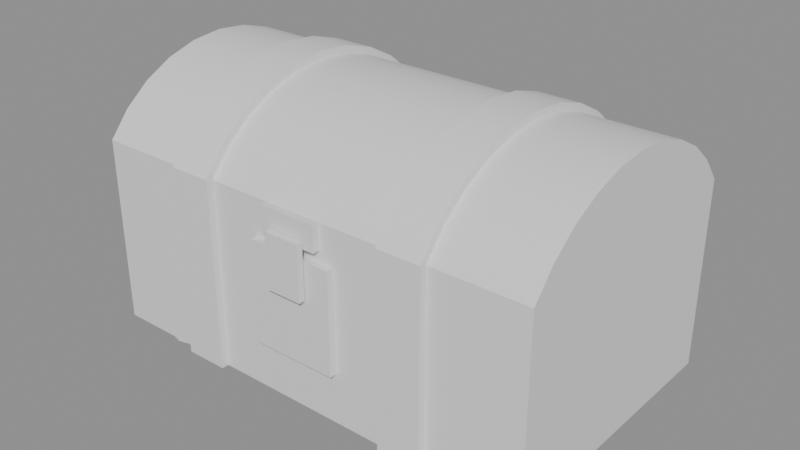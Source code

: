 # Source: Dice_box.blend  (saved by Blender 5.2.44; exported with 4.5.12 LTS)
import bpy
from mathutils import Matrix  # noqa: F401  (used for matrix-valued properties, if any)

bpy.ops.wm.read_factory_settings(use_empty=True)
scene = bpy.context.scene
scene.name = 'Scene'

# ---- materials (node trees are filled in below, after node groups)
mat_dice_box = bpy.data.materials.new('Dice box')

# ---- material node trees
mat_dice_box.use_nodes = True; mat_dice_box.node_tree.nodes.clear()
_N = mat_dice_box.node_tree.nodes; _L = mat_dice_box.node_tree.links
n0 = _N.new('ShaderNodeBsdfPrincipled'); n0.name = 'Principled BSDF'; n0.location = (-200, 100)
n0.inputs[10].default_value = 0.005
n1 = _N.new('ShaderNodeOutputMaterial'); n1.name = 'Material Output'; n1.location = (200, 100)
_L.new(n0.outputs[0], n1.inputs[0])
n1.is_active_output = True

# ---- meshes
me_body = bpy.data.meshes.new('Body')
me_body.from_pydata([(-5.0, -2.969, 0.4688), (5.0, -2.969, 0.4688), (5.0, -2.969, 3.906), (-5.0, -2.969, 3.906), (5.0, 2.969, 0.4688), (-5.0, 2.969, 0.4688), (-5.0, 2.969, 3.906), (5.0, 2.969, 3.906), (-5.0, 2.969, 0.4688), (-5.0, -2.969, 0.4688), (-5.0, -2.969, 3.906), (-5.0, 2.969, 3.906), (5.0, -2.969, 0.4688), (5.0, 2.969, 0.4688), (5.0, 2.969, 3.906), (5.0, -2.969, 3.906), (5.0, -2.969, 0.4688), (-5.0, -2.969, 0.4688), (-5.0, 2.969, 0.4688), (5.0, 2.969, 0.4688), (5.0, -2.656, 3.906), (-5.0, -2.656, 3.906), (-5.0, -2.969, 3.906), (5.0, -2.969, 3.906), (5.0, 2.969, 3.906), (-5.0, 2.969, 3.906), (-5.0, 2.656, 3.906), (5.0, 2.656, 3.906), (5.0, 2.656, 3.906), (4.688, 2.656, 3.906), (4.688, -2.656, 3.906), (5.0, -2.656, 3.906), (-4.688, 2.656, 3.906), (-5.0, 2.656, 3.906), (-5.0, -2.656, 3.906), (-4.688, -2.656, 3.906), (4.688, -2.656, 0.7812), (-4.688, -2.656, 0.7812), (-4.688, -2.656, 3.906), (4.688, -2.656, 3.906), (-4.688, 2.656, 0.7812), (4.688, 2.656, 0.7812), (4.688, 2.656, 3.906), (-4.688, 2.656, 3.906), (-4.688, -2.656, 0.7812), (-4.688, 2.656, 0.7812), (-4.688, 2.656, 3.906), (-4.688, -2.656, 3.906), (4.688, 2.656, 0.7812), (4.688, -2.656, 0.7812), (4.688, -2.656, 3.906), (4.688, 2.656, 3.906), (4.688, 2.656, 0.7812), (-4.688, 2.656, 0.7812), (-4.688, -2.656, 0.7812), (4.688, -2.656, 0.7812), (2.969, 3.125, 0.4688), (2.031, 3.125, 0.4688), (2.031, 3.125, 3.906), (2.969, 3.125, 3.906), (2.031, -3.125, 0.4688), (2.969, -3.125, 0.4688), (2.969, -3.125, 3.906), (2.031, -3.125, 3.906), (2.969, -2.922, 3.906), (2.969, -3.125, 3.906), (2.969, -3.125, 0.4688), (2.969, -2.922, 0.4688), (2.031, -2.922, 0.4688), (2.031, -3.125, 0.4688), (2.031, -3.125, 3.906), (2.031, -2.922, 3.906), (2.969, -2.922, 3.906), (2.031, -2.922, 3.906), (2.031, -3.125, 3.906), (2.969, -3.125, 3.906), (2.969, -3.125, 0.4688), (2.031, -3.125, 0.4688), (2.031, -2.922, 0.4688), (2.969, -2.922, 0.4688), (2.969, 3.125, 3.906), (2.969, 2.922, 3.906), (2.969, 2.922, 0.4688), (2.969, 3.125, 0.4688), (2.031, 3.125, 0.4688), (2.031, 2.922, 0.4688), (2.031, 2.922, 3.906), (2.031, 3.125, 3.906), (2.969, 3.125, 3.906), (2.031, 3.125, 3.906), (2.031, 2.922, 3.906), (2.969, 2.922, 3.906), (2.969, 2.922, 0.4688), (2.031, 2.922, 0.4688), (2.031, 3.125, 0.4688), (2.969, 3.125, 0.4688), (-2.031, 3.125, 0.4688), (-2.969, 3.125, 0.4688), (-2.969, 3.125, 3.906), (-2.031, 3.125, 3.906), (-2.969, -3.125, 0.4688), (-2.031, -3.125, 0.4688), (-2.031, -3.125, 3.906), (-2.969, -3.125, 3.906), (-2.031, -2.922, 3.906), (-2.031, -3.125, 3.906), (-2.031, -3.125, 0.4688), (-2.031, -2.922, 0.4688), (-2.969, -2.922, 0.4688), (-2.969, -3.125, 0.4688), (-2.969, -3.125, 3.906), (-2.969, -2.922, 3.906), (-2.031, -2.922, 3.906), (-2.969, -2.922, 3.906), (-2.969, -3.125, 3.906), (-2.031, -3.125, 3.906), (-2.031, -3.125, 0.4688), (-2.969, -3.125, 0.4688), (-2.969, -2.922, 0.4688), (-2.031, -2.922, 0.4688), (-2.031, 3.125, 3.906), (-2.031, 2.922, 3.906), (-2.031, 2.922, 0.4688), (-2.031, 3.125, 0.4688), (-2.969, 3.125, 0.4688), (-2.969, 2.922, 0.4688), (-2.969, 2.922, 3.906), (-2.969, 3.125, 3.906), (-2.031, 3.125, 3.906), (-2.969, 3.125, 3.906), (-2.969, 2.922, 3.906), (-2.031, 2.922, 3.906), (-2.031, 2.922, 0.4688), (-2.969, 2.922, 0.4688), (-2.969, 3.125, 0.4688), (-2.031, 3.125, 0.4688), (-0.9375, -3.125, 1.562), (0.9375, -3.125, 1.562), (0.9375, -3.125, 3.75), (-0.9375, -3.125, 3.75), (0.9375, -2.922, 3.75), (-0.9375, -2.922, 3.75), (-0.9375, -3.125, 3.75), (0.9375, -3.125, 3.75), (0.9375, -3.125, 1.562), (-0.9375, -3.125, 1.562), (-0.9375, -2.922, 1.562), (0.9375, -2.922, 1.562), (-0.9375, -2.922, 1.562), (-0.9375, -3.125, 1.562), (-0.9375, -3.125, 3.75), (-0.9375, -2.922, 3.75), (0.9375, -2.922, 3.75), (0.9375, -3.125, 3.75), (0.9375, -3.125, 1.562), (0.9375, -2.922, 1.562), (1.953, 2.82, 4.055), (1.953, 2.76, 3.939), (3.047, 2.76, 3.939), (3.047, 2.82, 4.055), (1.953, 2.781, 3.81), (3.047, 2.781, 3.81), (1.953, 2.873, 3.718), (3.047, 2.873, 3.718), (1.953, 3.002, 3.698), (3.047, 3.002, 3.698), (1.953, 3.118, 3.757), (3.047, 3.118, 3.757), (1.953, 3.177, 3.873), (3.047, 3.177, 3.873), (1.953, 3.157, 4.002), (3.047, 3.157, 4.002), (1.953, 3.065, 4.094), (3.047, 3.065, 4.094), (1.953, 2.936, 4.115), (3.047, 2.936, 4.115), (3.047, 2.82, 4.055), (3.047, 2.76, 3.939), (3.047, 2.781, 3.81), (3.047, 2.873, 3.718), (3.047, 3.002, 3.698), (3.047, 3.118, 3.757), (3.047, 3.177, 3.873), (3.047, 3.157, 4.002), (3.047, 3.065, 4.094), (3.047, 2.936, 4.115), (1.953, 2.936, 4.115), (1.953, 3.065, 4.094), (1.953, 3.157, 4.002), (1.953, 3.177, 3.873), (1.953, 3.118, 3.757), (1.953, 3.002, 3.698), (1.953, 2.873, 3.718), (1.953, 2.781, 3.81), (1.953, 2.76, 3.939), (1.953, 2.82, 4.055), (-3.047, 2.82, 4.055), (-3.047, 2.76, 3.939), (-1.953, 2.76, 3.939), (-1.953, 2.82, 4.055), (-3.047, 2.781, 3.81), (-1.953, 2.781, 3.81), (-3.047, 2.873, 3.718), (-1.953, 2.873, 3.718), (-3.047, 3.002, 3.698), (-1.953, 3.002, 3.698), (-3.047, 3.118, 3.757), (-1.953, 3.118, 3.757), (-3.047, 3.177, 3.873), (-1.953, 3.177, 3.873), (-3.047, 3.157, 4.002), (-1.953, 3.157, 4.002), (-3.047, 3.065, 4.094), (-1.953, 3.065, 4.094), (-3.047, 2.936, 4.115), (-1.953, 2.936, 4.115), (-1.953, 2.82, 4.055), (-1.953, 2.76, 3.939), (-1.953, 2.781, 3.81), (-1.953, 2.873, 3.718), (-1.953, 3.002, 3.698), (-1.953, 3.118, 3.757), (-1.953, 3.177, 3.873), (-1.953, 3.157, 4.002), (-1.953, 3.065, 4.094), (-1.953, 2.936, 4.115), (-3.047, 2.936, 4.115), (-3.047, 3.065, 4.094), (-3.047, 3.157, 4.002), (-3.047, 3.177, 3.873), (-3.047, 3.118, 3.757), (-3.047, 3.002, 3.698), (-3.047, 2.873, 3.718), (-3.047, 2.781, 3.81), (-3.047, 2.76, 3.939), (-3.047, 2.82, 4.055), (3.676, 1.645, 0.4688), (3.534, 1.89, 0.4688), (3.534, 1.89, 0.0), (3.676, 1.645, 0.0), (3.534, 2.173, 0.4688), (3.534, 2.173, 0.0), (3.676, 2.418, 0.4688), (3.676, 2.418, 0.0), (3.921, 2.559, 0.4688), (3.921, 2.559, 0.0), (4.204, 2.559, 0.4688), (4.204, 2.559, 0.0), (4.449, 2.418, 0.4688), (4.449, 2.418, 0.0), (4.591, 2.173, 0.4688), (4.591, 2.173, 0.0), (4.591, 1.89, 0.4688), (4.591, 1.89, 0.0), (4.449, 1.645, 0.4688), (4.449, 1.645, 0.0), (4.204, 1.503, 0.4688), (4.204, 1.503, 0.0), (3.921, 1.503, 0.4688), (3.921, 1.503, 0.0), (3.589, 2.305, 0.0), (3.789, 2.505, 0.0), (4.062, 2.578, 0.0), (4.336, 2.505, 0.0), (4.536, 2.305, 0.0), (4.609, 2.031, 0.0), (4.536, 1.758, 0.0), (4.336, 1.558, 0.0), (4.062, 1.484, 0.0), (3.789, 1.558, 0.0), (3.589, 1.758, 0.0), (3.516, 2.031, 0.0), (-4.449, 1.645, 0.4688), (-4.591, 1.89, 0.4688), (-4.591, 1.89, 0.0), (-4.449, 1.645, 0.0), (-4.591, 2.173, 0.4688), (-4.591, 2.173, 0.0), (-4.449, 2.418, 0.4688), (-4.449, 2.418, 0.0), (-4.204, 2.559, 0.4688), (-4.204, 2.559, 0.0), (-3.921, 2.559, 0.4688), (-3.921, 2.559, 0.0), (-3.676, 2.418, 0.4688), (-3.676, 2.418, 0.0), (-3.534, 2.173, 0.4688), (-3.534, 2.173, 0.0), (-3.534, 1.89, 0.4688), (-3.534, 1.89, 0.0), (-3.676, 1.645, 0.4688), (-3.676, 1.645, 0.0), (-3.921, 1.503, 0.4688), (-3.921, 1.503, 0.0), (-4.204, 1.503, 0.4688), (-4.204, 1.503, 0.0), (-4.536, 2.305, 0.0), (-4.336, 2.505, 0.0), (-4.062, 2.578, 0.0), (-3.789, 2.505, 0.0), (-3.589, 2.305, 0.0), (-3.516, 2.031, 0.0), (-3.589, 1.758, 0.0), (-3.789, 1.558, 0.0), (-4.062, 1.484, 0.0), (-4.336, 1.558, 0.0), (-4.536, 1.758, 0.0), (-4.609, 2.031, 0.0), (3.676, -2.418, 0.4688), (3.534, -2.173, 0.4688), (3.534, -2.173, 0.0), (3.676, -2.418, 0.0), (3.534, -1.89, 0.4688), (3.534, -1.89, 0.0), (3.676, -1.645, 0.4688), (3.676, -1.645, 0.0), (3.921, -1.503, 0.4688), (3.921, -1.503, 0.0), (4.204, -1.503, 0.4688), (4.204, -1.503, 0.0), (4.449, -1.645, 0.4688), (4.449, -1.645, 0.0), (4.591, -1.89, 0.4688), (4.591, -1.89, 0.0), (4.591, -2.173, 0.4688), (4.591, -2.173, 0.0), (4.449, -2.418, 0.4688), (4.449, -2.418, 0.0), (4.204, -2.559, 0.4688), (4.204, -2.559, 0.0), (3.921, -2.559, 0.4688), (3.921, -2.559, 0.0), (3.589, -1.758, 0.0), (3.789, -1.558, 0.0), (4.062, -1.484, 0.0), (4.336, -1.558, 0.0), (4.536, -1.758, 0.0), (4.609, -2.031, 0.0), (4.536, -2.305, 0.0), (4.336, -2.505, 0.0), (4.062, -2.578, 0.0), (3.789, -2.505, 0.0), (3.589, -2.305, 0.0), (3.516, -2.031, 0.0), (-4.449, -2.418, 0.4688), (-4.591, -2.173, 0.4688), (-4.591, -2.173, 0.0), (-4.449, -2.418, 0.0), (-4.591, -1.89, 0.4688), (-4.591, -1.89, 0.0), (-4.449, -1.645, 0.4688), (-4.449, -1.645, 0.0), (-4.204, -1.503, 0.4688), (-4.204, -1.503, 0.0), (-3.921, -1.503, 0.4688), (-3.921, -1.503, 0.0), (-3.676, -1.645, 0.4688), (-3.676, -1.645, 0.0), (-3.534, -1.89, 0.4688), (-3.534, -1.89, 0.0), (-3.534, -2.173, 0.4688), (-3.534, -2.173, 0.0), (-3.676, -2.418, 0.4688), (-3.676, -2.418, 0.0), (-3.921, -2.559, 0.4688), (-3.921, -2.559, 0.0), (-4.204, -2.559, 0.4688), (-4.204, -2.559, 0.0), (-4.536, -1.758, 0.0), (-4.336, -1.558, 0.0), (-4.062, -1.484, 0.0), (-3.789, -1.558, 0.0), (-3.589, -1.758, 0.0), (-3.516, -2.031, 0.0), (-3.589, -2.305, 0.0), (-3.789, -2.505, 0.0), (-4.062, -2.578, 0.0), (-4.336, -2.505, 0.0), (-4.536, -2.305, 0.0), (-4.609, -2.031, 0.0)], [], [(0, 1, 2, 3), (4, 5, 6, 7), (8, 9, 10, 11), (12, 13, 14, 15), (16, 17, 18, 19), (20, 21, 22, 23), (24, 25, 26, 27), (28, 29, 30, 31), (32, 33, 34, 35), (36, 37, 38, 39), (40, 41, 42, 43), (44, 45, 46, 47), (48, 49, 50, 51), (52, 53, 54, 55), (56, 57, 58, 59), (60, 61, 62, 63), (64, 65, 66, 67), (68, 69, 70, 71), (72, 73, 74, 75), (76, 77, 78, 79), (80, 81, 82, 83), (84, 85, 86, 87), (88, 89, 90, 91), (92, 93, 94, 95), (96, 97, 98, 99), (100, 101, 102, 103), (104, 105, 106, 107), (108, 109, 110, 111), (112, 113, 114, 115), (116, 117, 118, 119), (120, 121, 122, 123), (124, 125, 126, 127), (128, 129, 130, 131), (132, 133, 134, 135), (136, 137, 138, 139), (140, 141, 142, 143), (144, 145, 146, 147), (148, 149, 150, 151), (152, 153, 154, 155), (156, 157, 158, 159), (157, 160, 161, 158), (160, 162, 163, 161), (162, 164, 165, 163), (164, 166, 167, 165), (166, 168, 169, 167), (168, 170, 171, 169), (170, 172, 173, 171), (172, 174, 175, 173), (174, 156, 159, 175), (176, 177, 178, 179, 180, 181, 182, 183, 184, 185), (186, 187, 188, 189, 190, 191, 192, 193, 194, 195), (196, 197, 198, 199), (197, 200, 201, 198), (200, 202, 203, 201), (202, 204, 205, 203), (204, 206, 207, 205), (206, 208, 209, 207), (208, 210, 211, 209), (210, 212, 213, 211), (212, 214, 215, 213), (214, 196, 199, 215), (216, 217, 218, 219, 220, 221, 222, 223, 224, 225), (226, 227, 228, 229, 230, 231, 232, 233, 234, 235), (236, 237, 238, 239), (237, 240, 241, 238), (240, 242, 243, 241), (242, 244, 245, 243), (244, 246, 247, 245), (246, 248, 249, 247), (248, 250, 251, 249), (250, 252, 253, 251), (252, 254, 255, 253), (254, 256, 257, 255), (256, 258, 259, 257), (258, 236, 239, 259), (260, 261, 262, 263, 264, 265, 266, 267, 268, 269, 270, 271), (272, 273, 274, 275), (273, 276, 277, 274), (276, 278, 279, 277), (278, 280, 281, 279), (280, 282, 283, 281), (282, 284, 285, 283), (284, 286, 287, 285), (286, 288, 289, 287), (288, 290, 291, 289), (290, 292, 293, 291), (292, 294, 295, 293), (294, 272, 275, 295), (296, 297, 298, 299, 300, 301, 302, 303, 304, 305, 306, 307), (308, 309, 310, 311), (309, 312, 313, 310), (312, 314, 315, 313), (314, 316, 317, 315), (316, 318, 319, 317), (318, 320, 321, 319), (320, 322, 323, 321), (322, 324, 325, 323), (324, 326, 327, 325), (326, 328, 329, 327), (328, 330, 331, 329), (330, 308, 311, 331), (332, 333, 334, 335, 336, 337, 338, 339, 340, 341, 342, 343), (344, 345, 346, 347), (345, 348, 349, 346), (348, 350, 351, 349), (350, 352, 353, 351), (352, 354, 355, 353), (354, 356, 357, 355), (356, 358, 359, 357), (358, 360, 361, 359), (360, 362, 363, 361), (362, 364, 365, 363), (364, 366, 367, 365), (366, 344, 347, 367), (368, 369, 370, 371, 372, 373, 374, 375, 376, 377, 378, 379)])
me_body.polygons.foreach_set('use_smooth', [0, 0, 0, 0, 0, 0, 0, 0, 0, 0, 0, 0, 0, 0, 0, 0, 0, 0, 0, 0, 0, 0, 0, 0, 0, 0, 0, 0, 0, 0, 0, 0, 0, 0, 0, 0, 0, 0, 0, 1, 1, 1, 1, 1, 1, 1, 1, 1, 1, 0, 0, 1, 1, 1, 1, 1, 1, 1, 1, 1, 1, 0, 0, 1, 1, 1, 1, 1, 1, 1, 1, 1, 1, 1, 1, 0, 1, 1, 1, 1, 1, 1, 1, 1, 1, 1, 1, 1, 0, 1, 1, 1, 1, 1, 1, 1, 1, 1, 1, 1, 1, 0, 1, 1, 1, 1, 1, 1, 1, 1, 1, 1, 1, 1, 0])
_uv = me_body.uv_layers.new(name='UVMap')
_uv.uv.foreach_set('vector', [0.009091, 0.2133, 0.3, 0.2133, 0.3, 0.3175, 0.009091, 0.3175, 0.3091, 0.2133, 0.6, 0.2133, 0.6, 0.3175, 0.3091, 0.3175, 0.6091, 0.2133, 0.7818, 0.2133, 0.7818, 0.3175, 0.6091, 0.3175, 0.7909, 0.2133, 0.9636, 0.2133, 0.9636, 0.3175, 0.7909, 0.3175, 0.7, 0.9905, 0.9909, 0.9905, 0.9909, 0.8104, 0.7, 0.8104, 0.009091, 0.4976, 0.3, 0.4976, 0.3, 0.5071, 0.009091, 0.5071, 0.009091, 0.327, 0.3, 0.327, 0.3, 0.3365, 0.009091, 0.3365, 0.009091, 0.3365, 0.01818, 0.3365, 0.01818, 0.4976, 0.009091, 0.4976, 0.2909, 0.3365, 0.3, 0.3365, 0.3, 0.4976, 0.2909, 0.4976, 0.009091, 0.109, 0.2818, 0.109, 0.2818, 0.2038, 0.009091, 0.2038, 0.2909, 0.109, 0.5636, 0.109, 0.5636, 0.2038, 0.2909, 0.2038, 0.5727, 0.109, 0.7273, 0.109, 0.7273, 0.2038, 0.5727, 0.2038, 0.7364, 0.109, 0.8909, 0.109, 0.8909, 0.2038, 0.7364, 0.2038, 0.6091, 0.346, 0.8818, 0.346, 0.8818, 0.5071, 0.6091, 0.5071, 0.009091, 0.9905, 0.03636, 0.9905, 0.03636, 0.8863, 0.009091, 0.8863, 0.009091, 0.5173, 0.03636, 0.5173, 0.03636, 0.6216, 0.009091, 0.6216, 0.08182, 0.9905, 0.08773, 0.9905, 0.08773, 0.8863, 0.08182, 0.8863, 0.08182, 0.8863, 0.08773, 0.8863, 0.08773, 0.9905, 0.08182, 0.9905, 0.08182, 0.9905, 0.1091, 0.9905, 0.1091, 0.9844, 0.08182, 0.9844, 0.08182, 0.9844, 0.1091, 0.9844, 0.1091, 0.9905, 0.08182, 0.9905, 0.08182, 0.9905, 0.08773, 0.9905, 0.08773, 0.8863, 0.08182, 0.8863, 0.08182, 0.8863, 0.08773, 0.8863, 0.08773, 0.9905, 0.08182, 0.9905, 0.08182, 0.9905, 0.1091, 0.9905, 0.1091, 0.9844, 0.08182, 0.9844, 0.08182, 0.9844, 0.1091, 0.9844, 0.1091, 0.9905, 0.08182, 0.9905, 0.04545, 0.9905, 0.07273, 0.9905, 0.07273, 0.8863, 0.04545, 0.8863, 0.04545, 0.5173, 0.07273, 0.5173, 0.07273, 0.6216, 0.04545, 0.6216, 0.08182, 0.9905, 0.08773, 0.9905, 0.08773, 0.8863, 0.08182, 0.8863, 0.08182, 0.8863, 0.08773, 0.8863, 0.08773, 0.9905, 0.08182, 0.9905, 0.08182, 0.9905, 0.1091, 0.9905, 0.1091, 0.9844, 0.08182, 0.9844, 0.08182, 0.9844, 0.1091, 0.9844, 0.1091, 0.9905, 0.08182, 0.9905, 0.08182, 0.9905, 0.08773, 0.9905, 0.08773, 0.8863, 0.08182, 0.8863, 0.08182, 0.8863, 0.08773, 0.8863, 0.08773, 0.9905, 0.08182, 0.9905, 0.08182, 0.9905, 0.1091, 0.9905, 0.1091, 0.9844, 0.08182, 0.9844, 0.08182, 0.9844, 0.1091, 0.9844, 0.1091, 0.9905, 0.08182, 0.9905, 0.3727, 0.03318, 0.4273, 0.03318, 0.4273, 0.09953, 0.3727, 0.09953, 0.4364, 0.09953, 0.4909, 0.09953, 0.4909, 0.09336, 0.4364, 0.09336, 0.4364, 0.09336, 0.4909, 0.09336, 0.4909, 0.09953, 0.4364, 0.09953, 0.4364, 0.03318, 0.4423, 0.03318, 0.4423, 0.09953, 0.4364, 0.09953, 0.4364, 0.09953, 0.4423, 0.09953, 0.4423, 0.03318, 0.4364, 0.03318, 0.8591, 0.06635, 0.8629, 0.06635, 0.8629, 0.09953, 0.8591, 0.09953, 0.8629, 0.06635, 0.8668, 0.06635, 0.8668, 0.09953, 0.8629, 0.09953, 0.8668, 0.06635, 0.8707, 0.06635, 0.8707, 0.09953, 0.8668, 0.09953, 0.8707, 0.06635, 0.8745, 0.06635, 0.8745, 0.09953, 0.8707, 0.09953, 0.8745, 0.06635, 0.8784, 0.06635, 0.8784, 0.09953, 0.8745, 0.09953, 0.8784, 0.06635, 0.8822, 0.06635, 0.8822, 0.09953, 0.8784, 0.09953, 0.8822, 0.06635, 0.8861, 0.06635, 0.8861, 0.09953, 0.8822, 0.09953, 0.8861, 0.06635, 0.8899, 0.06635, 0.8899, 0.09953, 0.8861, 0.09953, 0.8899, 0.06635, 0.8938, 0.06635, 0.8938, 0.09953, 0.8899, 0.09953, 0.8938, 0.06635, 0.8976, 0.06635, 0.8976, 0.09953, 0.8938, 0.09953, 0.1305, 0.0173, 0.1293, 0.01354, 0.1262, 0.01121, 0.1224, 0.01121, 0.1194, 0.01354, 0.1182, 0.0173, 0.1194, 0.02106, 0.1224, 0.02338, 0.1262, 0.02338, 0.1293, 0.02106, 0.1293, 0.02106, 0.1262, 0.02338, 0.1224, 0.02338, 0.1194, 0.02106, 0.1182, 0.0173, 0.1194, 0.01354, 0.1224, 0.01121, 0.1262, 0.01121, 0.1293, 0.01354, 0.1305, 0.0173, 0.8591, 0.06635, 0.8629, 0.06635, 0.8629, 0.09953, 0.8591, 0.09953, 0.8629, 0.06635, 0.8668, 0.06635, 0.8668, 0.09953, 0.8629, 0.09953, 0.8668, 0.06635, 0.8707, 0.06635, 0.8707, 0.09953, 0.8668, 0.09953, 0.8707, 0.06635, 0.8745, 0.06635, 0.8745, 0.09953, 0.8707, 0.09953, 0.8745, 0.06635, 0.8784, 0.06635, 0.8784, 0.09953, 0.8745, 0.09953, 0.8784, 0.06635, 0.8822, 0.06635, 0.8822, 0.09953, 0.8784, 0.09953, 0.8822, 0.06635, 0.8861, 0.06635, 0.8861, 0.09953, 0.8822, 0.09953, 0.8861, 0.06635, 0.8899, 0.06635, 0.8899, 0.09953, 0.8861, 0.09953, 0.8899, 0.06635, 0.8938, 0.06635, 0.8938, 0.09953, 0.8899, 0.09953, 0.8938, 0.06635, 0.8976, 0.06635, 0.8976, 0.09953, 0.8938, 0.09953, 0.1305, 0.0173, 0.1293, 0.01354, 0.1262, 0.01121, 0.1224, 0.01121, 0.1194, 0.01354, 0.1182, 0.0173, 0.1194, 0.02106, 0.1224, 0.02338, 0.1262, 0.02338, 0.1293, 0.02106, 0.1293, 0.02106, 0.1262, 0.02338, 0.1224, 0.02338, 0.1194, 0.02106, 0.1182, 0.0173, 0.1194, 0.01354, 0.1224, 0.01121, 0.1262, 0.01121, 0.1293, 0.01354, 0.1305, 0.0173, 0.009091, 0.009479, 0.01742, 0.009479, 0.01742, 0.0237, 0.009091, 0.0237, 0.01742, 0.009479, 0.02575, 0.009479, 0.02575, 0.0237, 0.01742, 0.0237, 0.02575, 0.009479, 0.03408, 0.009479, 0.03408, 0.0237, 0.02575, 0.0237, 0.03408, 0.009479, 0.04241, 0.009479, 0.04241, 0.0237, 0.03408, 0.0237, 0.04241, 0.009479, 0.05074, 0.009479, 0.05074, 0.0237, 0.04241, 0.0237, 0.05074, 0.009479, 0.05907, 0.009479, 0.05907, 0.0237, 0.05074, 0.0237, 0.05907, 0.009479, 0.0674, 0.009479, 0.0674, 0.0237, 0.05907, 0.0237, 0.0674, 0.009479, 0.07573, 0.009479, 0.07573, 0.0237, 0.0674, 0.0237, 0.07573, 0.009479, 0.08406, 0.009479, 0.08406, 0.0237, 0.07573, 0.0237, 0.08406, 0.009479, 0.09239, 0.009479, 0.09239, 0.0237, 0.08406, 0.0237, 0.09239, 0.009479, 0.1007, 0.009479, 0.1007, 0.0237, 0.09239, 0.0237, 0.1007, 0.009479, 0.1091, 0.009479, 0.1091, 0.0237, 0.1007, 0.0237, 0.9388, 0.09123, 0.933, 0.0973, 0.925, 0.09953, 0.917, 0.0973, 0.9112, 0.09123, 0.9091, 0.08294, 0.9112, 0.07464, 0.917, 0.06857, 0.925, 0.06635, 0.933, 0.06857, 0.9388, 0.07464, 0.9409, 0.08294, 0.009091, 0.009479, 0.01742, 0.009479, 0.01742, 0.0237, 0.009091, 0.0237, 0.01742, 0.009479, 0.02575, 0.009479, 0.02575, 0.0237, 0.01742, 0.0237, 0.02575, 0.009479, 0.03408, 0.009479, 0.03408, 0.0237, 0.02575, 0.0237, 0.03408, 0.009479, 0.04241, 0.009479, 0.04241, 0.0237, 0.03408, 0.0237, 0.04241, 0.009479, 0.05074, 0.009479, 0.05074, 0.0237, 0.04241, 0.0237, 0.05074, 0.009479, 0.05907, 0.009479, 0.05907, 0.0237, 0.05074, 0.0237, 0.05907, 0.009479, 0.0674, 0.009479, 0.0674, 0.0237, 0.05907, 0.0237, 0.0674, 0.009479, 0.07573, 0.009479, 0.07573, 0.0237, 0.0674, 0.0237, 0.07573, 0.009479, 0.08406, 0.009479, 0.08406, 0.0237, 0.07573, 0.0237, 0.08406, 0.009479, 0.09239, 0.009479, 0.09239, 0.0237, 0.08406, 0.0237, 0.09239, 0.009479, 0.1007, 0.009479, 0.1007, 0.0237, 0.09239, 0.0237, 0.1007, 0.009479, 0.1091, 0.009479, 0.1091, 0.0237, 0.1007, 0.0237, 0.9388, 0.09123, 0.933, 0.0973, 0.925, 0.09953, 0.917, 0.0973, 0.9112, 0.09123, 0.9091, 0.08294, 0.9112, 0.07464, 0.917, 0.06857, 0.925, 0.06635, 0.933, 0.06857, 0.9388, 0.07464, 0.9409, 0.08294, 0.009091, 0.009479, 0.01742, 0.009479, 0.01742, 0.0237, 0.009091, 0.0237, 0.01742, 0.009479, 0.02575, 0.009479, 0.02575, 0.0237, 0.01742, 0.0237, 0.02575, 0.009479, 0.03408, 0.009479, 0.03408, 0.0237, 0.02575, 0.0237, 0.03408, 0.009479, 0.04241, 0.009479, 0.04241, 0.0237, 0.03408, 0.0237, 0.04241, 0.009479, 0.05074, 0.009479, 0.05074, 0.0237, 0.04241, 0.0237, 0.05074, 0.009479, 0.05907, 0.009479, 0.05907, 0.0237, 0.05074, 0.0237, 0.05907, 0.009479, 0.0674, 0.009479, 0.0674, 0.0237, 0.05907, 0.0237, 0.0674, 0.009479, 0.07573, 0.009479, 0.07573, 0.0237, 0.0674, 0.0237, 0.07573, 0.009479, 0.08406, 0.009479, 0.08406, 0.0237, 0.07573, 0.0237, 0.08406, 0.009479, 0.09239, 0.009479, 0.09239, 0.0237, 0.08406, 0.0237, 0.09239, 0.009479, 0.1007, 0.009479, 0.1007, 0.0237, 0.09239, 0.0237, 0.1007, 0.009479, 0.1091, 0.009479, 0.1091, 0.0237, 0.1007, 0.0237, 0.9388, 0.09123, 0.933, 0.0973, 0.925, 0.09953, 0.917, 0.0973, 0.9112, 0.09123, 0.9091, 0.08294, 0.9112, 0.07464, 0.917, 0.06857, 0.925, 0.06635, 0.933, 0.06857, 0.9388, 0.07464, 0.9409, 0.08294, 0.009091, 0.009479, 0.01742, 0.009479, 0.01742, 0.0237, 0.009091, 0.0237, 0.01742, 0.009479, 0.02575, 0.009479, 0.02575, 0.0237, 0.01742, 0.0237, 0.02575, 0.009479, 0.03408, 0.009479, 0.03408, 0.0237, 0.02575, 0.0237, 0.03408, 0.009479, 0.04241, 0.009479, 0.04241, 0.0237, 0.03408, 0.0237, 0.04241, 0.009479, 0.05074, 0.009479, 0.05074, 0.0237, 0.04241, 0.0237, 0.05074, 0.009479, 0.05907, 0.009479, 0.05907, 0.0237, 0.05074, 0.0237, 0.05907, 0.009479, 0.0674, 0.009479, 0.0674, 0.0237, 0.05907, 0.0237, 0.0674, 0.009479, 0.07573, 0.009479, 0.07573, 0.0237, 0.0674, 0.0237, 0.07573, 0.009479, 0.08406, 0.009479, 0.08406, 0.0237, 0.07573, 0.0237, 0.08406, 0.009479, 0.09239, 0.009479, 0.09239, 0.0237, 0.08406, 0.0237, 0.09239, 0.009479, 0.1007, 0.009479, 0.1007, 0.0237, 0.09239, 0.0237, 0.1007, 0.009479, 0.1091, 0.009479, 0.1091, 0.0237, 0.1007, 0.0237, 0.9388, 0.09123, 0.933, 0.0973, 0.925, 0.09953, 0.917, 0.0973, 0.9112, 0.09123, 0.9091, 0.08294, 0.9112, 0.07464, 0.917, 0.06857, 0.925, 0.06635, 0.933, 0.06857, 0.9388, 0.07464, 0.9409, 0.08294])
me_body.materials.append(mat_dice_box)
me_body.update()
me_lid = bpy.data.meshes.new('Lid')
me_lid.from_pydata([(-5.0, 0.0, 0.625), (5.0, 0.0, 0.625), (5.0, 0.0, 0.0), (-5.0, 0.0, 0.0), (-5.0, -0.4483, 1.159), (5.0, -0.4483, 1.159), (5.0, 0.0, 0.625), (-5.0, 0.0, 0.625), (-5.0, -0.9909, 1.596), (5.0, -0.9909, 1.596), (-5.0, -1.608, 1.92), (5.0, -1.608, 1.92), (-5.0, -2.275, 2.12), (5.0, -2.275, 2.12), (-5.0, -2.969, 2.188), (5.0, -2.969, 2.188), (-5.0, -3.662, 2.12), (5.0, -3.662, 2.12), (-5.0, -4.33, 1.92), (5.0, -4.33, 1.92), (-5.0, -4.947, 1.596), (5.0, -4.947, 1.596), (-5.0, -5.489, 1.159), (5.0, -5.489, 1.159), (-5.0, -5.938, 0.625), (5.0, -5.938, 0.625), (-5.0, -5.938, 0.0), (5.0, -5.938, 0.0), (5.0, -5.938, 0.625), (-5.0, -5.938, 0.625), (-5.0, -5.938, 0.0), (-5.0, -5.938, 0.625), (-5.0, -5.489, 1.159), (-5.0, -4.947, 1.596), (-5.0, -4.33, 1.92), (-5.0, -3.662, 2.12), (-5.0, -2.969, 2.188), (-5.0, -2.275, 2.12), (-5.0, -1.608, 1.92), (-5.0, -0.9909, 1.596), (-5.0, -0.4483, 1.159), (-5.0, 0.0, 0.625), (-5.0, 0.0, 0.0), (5.0, 0.0, 0.0), (5.0, 0.0, 0.625), (5.0, -0.4483, 1.159), (5.0, -0.9909, 1.596), (5.0, -1.608, 1.92), (5.0, -2.275, 2.12), (5.0, -2.969, 2.188), (5.0, -3.662, 2.12), (5.0, -4.33, 1.92), (5.0, -4.947, 1.596), (5.0, -5.489, 1.159), (5.0, -5.938, 0.625), (5.0, -5.938, 0.0), (-4.688, -0.3125, 0.0), (4.688, -0.3125, 0.0), (4.688, -0.3125, 0.5256), (-4.688, -0.3125, 0.5256), (-4.688, -0.3125, 0.5256), (4.688, -0.3125, 0.5256), (4.688, -0.7218, 0.9879), (-4.688, -0.7218, 0.9879), (4.688, -1.21, 1.366), (-4.688, -1.21, 1.366), (4.688, -1.761, 1.645), (-4.688, -1.761, 1.645), (4.688, -2.354, 1.817), (-4.688, -2.354, 1.817), (4.688, -2.969, 1.875), (-4.688, -2.969, 1.875), (4.688, -3.584, 1.817), (-4.688, -3.584, 1.817), (4.688, -4.177, 1.645), (-4.688, -4.177, 1.645), (4.688, -4.727, 1.366), (-4.688, -4.727, 1.366), (4.688, -5.216, 0.9879), (-4.688, -5.216, 0.9879), (4.688, -5.625, 0.5256), (-4.688, -5.625, 0.5256), (-4.688, -5.625, 0.5256), (4.688, -5.625, 0.5256), (4.688, -5.625, 0.0), (-4.688, -5.625, 0.0), (-4.688, -0.3125, 0.0), (-4.688, -0.3125, 0.5256), (-4.688, -0.7218, 0.9879), (-4.688, -1.21, 1.366), (-4.688, -1.761, 1.645), (-4.688, -2.354, 1.817), (-4.688, -2.969, 1.875), (-4.688, -3.584, 1.817), (-4.688, -4.177, 1.645), (-4.688, -4.727, 1.366), (-4.688, -5.216, 0.9879), (-4.688, -5.625, 0.5256), (-4.688, -5.625, 0.0), (4.688, -5.625, 0.0), (4.688, -5.625, 0.5256), (4.688, -5.216, 0.9879), (4.688, -4.727, 1.366), (4.688, -4.177, 1.645), (4.688, -3.584, 1.817), (4.688, -2.969, 1.875), (4.688, -2.354, 1.817), (4.688, -1.761, 1.645), (4.688, -1.21, 1.366), (4.688, -0.7218, 0.9879), (4.688, -0.3125, 0.5256), (4.688, -0.3125, 0.0), (5.0, -5.938, 0.0), (-5.0, -5.938, 0.0), (-5.0, -5.625, 0.0), (5.0, -5.625, 0.0), (5.0, -0.3125, 0.0), (-5.0, -0.3125, 0.0), (-5.0, 0.0, 0.0), (5.0, 0.0, 0.0), (5.0, -5.625, 0.0), (4.688, -5.625, 0.0), (4.688, -0.3125, 0.0), (5.0, -0.3125, 0.0), (-4.688, -5.625, 0.0), (-5.0, -5.625, 0.0), (-5.0, -0.3125, 0.0), (-4.688, -0.3125, 0.0), (2.031, 0.1562, 0.6729), (2.969, 0.1562, 0.6729), (2.969, 0.1562, 0.0), (2.031, 0.1562, 0.0), (2.031, -0.3111, 1.243), (2.969, -0.3111, 1.243), (2.969, 0.1562, 0.6729), (2.031, 0.1562, 0.6729), (2.031, -0.8806, 1.71), (2.969, -0.8806, 1.71), (2.031, -1.53, 2.058), (2.969, -1.53, 2.058), (2.031, -2.235, 2.272), (2.969, -2.235, 2.272), (2.031, -2.969, 2.344), (2.969, -2.969, 2.344), (2.031, -3.702, 2.272), (2.969, -3.702, 2.272), (2.031, -4.407, 2.058), (2.969, -4.407, 2.058), (2.031, -5.057, 1.71), (2.969, -5.057, 1.71), (2.031, -5.626, 1.243), (2.969, -5.626, 1.243), (2.031, -6.094, 0.6729), (2.969, -6.094, 0.6729), (2.031, -6.094, 0.0), (2.969, -6.094, 0.0), (2.969, -6.094, 0.6729), (2.031, -6.094, 0.6729), (2.969, -0.04687, 0.0), (2.969, 0.1562, 0.0), (2.969, 0.1562, 0.6729), (2.969, -0.04687, 0.6104), (2.969, -0.04687, 0.6104), (2.969, 0.1562, 0.6729), (2.969, -0.3111, 1.243), (2.969, -0.4894, 1.133), (2.969, -0.4894, 1.133), (2.969, -0.3111, 1.243), (2.969, -0.8806, 1.71), (2.969, -1.024, 1.561), (2.969, -1.024, 1.561), (2.969, -0.8806, 1.71), (2.969, -1.53, 2.058), (2.969, -1.631, 1.879), (2.969, -1.631, 1.879), (2.969, -1.53, 2.058), (2.969, -2.235, 2.272), (2.969, -2.287, 2.075), (2.969, -2.287, 2.075), (2.969, -2.235, 2.272), (2.969, -2.969, 2.344), (2.969, -2.969, 2.141), (2.969, -2.969, 2.141), (2.969, -2.969, 2.344), (2.969, -3.702, 2.272), (2.969, -3.65, 2.075), (2.969, -3.65, 2.075), (2.969, -3.702, 2.272), (2.969, -4.407, 2.058), (2.969, -4.307, 1.879), (2.969, -4.307, 1.879), (2.969, -4.407, 2.058), (2.969, -5.057, 1.71), (2.969, -4.914, 1.561), (2.969, -4.914, 1.561), (2.969, -5.057, 1.71), (2.969, -5.626, 1.243), (2.969, -5.448, 1.133), (2.969, -5.448, 1.133), (2.969, -5.626, 1.243), (2.969, -6.094, 0.6729), (2.969, -5.891, 0.6104), (2.969, -5.891, 0.6104), (2.969, -6.094, 0.6729), (2.969, -6.094, 0.0), (2.969, -5.891, 0.0), (2.031, -0.04687, 0.6104), (2.031, 0.1562, 0.6729), (2.031, 0.1562, 0.0), (2.031, -0.04687, 0.0), (2.031, -0.4894, 1.133), (2.031, -0.3111, 1.243), (2.031, 0.1562, 0.6729), (2.031, -0.04687, 0.6104), (2.031, -1.024, 1.561), (2.031, -0.8806, 1.71), (2.031, -0.3111, 1.243), (2.031, -0.4894, 1.133), (2.031, -1.631, 1.879), (2.031, -1.53, 2.058), (2.031, -0.8806, 1.71), (2.031, -1.024, 1.561), (2.031, -2.287, 2.075), (2.031, -2.235, 2.272), (2.031, -1.53, 2.058), (2.031, -1.631, 1.879), (2.031, -2.969, 2.141), (2.031, -2.969, 2.344), (2.031, -2.235, 2.272), (2.031, -2.287, 2.075), (2.031, -3.65, 2.075), (2.031, -3.702, 2.272), (2.031, -2.969, 2.344), (2.031, -2.969, 2.141), (2.031, -4.307, 1.879), (2.031, -4.407, 2.058), (2.031, -3.702, 2.272), (2.031, -3.65, 2.075), (2.031, -4.914, 1.561), (2.031, -5.057, 1.71), (2.031, -4.407, 2.058), (2.031, -4.307, 1.879), (2.031, -5.448, 1.133), (2.031, -5.626, 1.243), (2.031, -5.057, 1.71), (2.031, -4.914, 1.561), (2.031, -5.891, 0.6104), (2.031, -6.094, 0.6729), (2.031, -5.626, 1.243), (2.031, -5.448, 1.133), (2.031, -5.891, 0.0), (2.031, -6.094, 0.0), (2.031, -6.094, 0.6729), (2.031, -5.891, 0.6104), (2.969, -6.094, 0.0), (2.031, -6.094, 0.0), (2.031, -5.891, 0.0), (2.969, -5.891, 0.0), (2.969, -0.04687, 0.0), (2.031, -0.04687, 0.0), (2.031, 0.1562, 0.0), (2.969, 0.1562, 0.0), (-2.969, 0.1562, 0.6729), (-2.031, 0.1562, 0.6729), (-2.031, 0.1562, 0.0), (-2.969, 0.1562, 0.0), (-2.969, -0.3111, 1.243), (-2.031, -0.3111, 1.243), (-2.031, 0.1562, 0.6729), (-2.969, 0.1562, 0.6729), (-2.969, -0.8806, 1.71), (-2.031, -0.8806, 1.71), (-2.969, -1.53, 2.058), (-2.031, -1.53, 2.058), (-2.969, -2.235, 2.272), (-2.031, -2.235, 2.272), (-2.969, -2.969, 2.344), (-2.031, -2.969, 2.344), (-2.969, -3.702, 2.272), (-2.031, -3.702, 2.272), (-2.969, -4.407, 2.058), (-2.031, -4.407, 2.058), (-2.969, -5.057, 1.71), (-2.031, -5.057, 1.71), (-2.969, -5.626, 1.243), (-2.031, -5.626, 1.243), (-2.969, -6.094, 0.6729), (-2.031, -6.094, 0.6729), (-2.969, -6.094, 0.0), (-2.031, -6.094, 0.0), (-2.031, -6.094, 0.6729), (-2.969, -6.094, 0.6729), (-2.031, -0.04687, 0.0), (-2.031, 0.1562, 0.0), (-2.031, 0.1562, 0.6729), (-2.031, -0.04687, 0.6104), (-2.031, -0.04687, 0.6104), (-2.031, 0.1562, 0.6729), (-2.031, -0.3111, 1.243), (-2.031, -0.4894, 1.133), (-2.031, -0.4894, 1.133), (-2.031, -0.3111, 1.243), (-2.031, -0.8806, 1.71), (-2.031, -1.024, 1.561), (-2.031, -1.024, 1.561), (-2.031, -0.8806, 1.71), (-2.031, -1.53, 2.058), (-2.031, -1.631, 1.879), (-2.031, -1.631, 1.879), (-2.031, -1.53, 2.058), (-2.031, -2.235, 2.272), (-2.031, -2.287, 2.075), (-2.031, -2.287, 2.075), (-2.031, -2.235, 2.272), (-2.031, -2.969, 2.344), (-2.031, -2.969, 2.141), (-2.031, -2.969, 2.141), (-2.031, -2.969, 2.344), (-2.031, -3.702, 2.272), (-2.031, -3.65, 2.075), (-2.031, -3.65, 2.075), (-2.031, -3.702, 2.272), (-2.031, -4.407, 2.058), (-2.031, -4.307, 1.879), (-2.031, -4.307, 1.879), (-2.031, -4.407, 2.058), (-2.031, -5.057, 1.71), (-2.031, -4.914, 1.561), (-2.031, -4.914, 1.561), (-2.031, -5.057, 1.71), (-2.031, -5.626, 1.243), (-2.031, -5.448, 1.133), (-2.031, -5.448, 1.133), (-2.031, -5.626, 1.243), (-2.031, -6.094, 0.6729), (-2.031, -5.891, 0.6104), (-2.031, -5.891, 0.6104), (-2.031, -6.094, 0.6729), (-2.031, -6.094, 0.0), (-2.031, -5.891, 0.0), (-2.969, -0.04687, 0.6104), (-2.969, 0.1562, 0.6729), (-2.969, 0.1562, 0.0), (-2.969, -0.04687, 0.0), (-2.969, -0.4894, 1.133), (-2.969, -0.3111, 1.243), (-2.969, 0.1562, 0.6729), (-2.969, -0.04687, 0.6104), (-2.969, -1.024, 1.561), (-2.969, -0.8806, 1.71), (-2.969, -0.3111, 1.243), (-2.969, -0.4894, 1.133), (-2.969, -1.631, 1.879), (-2.969, -1.53, 2.058), (-2.969, -0.8806, 1.71), (-2.969, -1.024, 1.561), (-2.969, -2.287, 2.075), (-2.969, -2.235, 2.272), (-2.969, -1.53, 2.058), (-2.969, -1.631, 1.879), (-2.969, -2.969, 2.141), (-2.969, -2.969, 2.344), (-2.969, -2.235, 2.272), (-2.969, -2.287, 2.075), (-2.969, -3.65, 2.075), (-2.969, -3.702, 2.272), (-2.969, -2.969, 2.344), (-2.969, -2.969, 2.141), (-2.969, -4.307, 1.879), (-2.969, -4.407, 2.058), (-2.969, -3.702, 2.272), (-2.969, -3.65, 2.075), (-2.969, -4.914, 1.561), (-2.969, -5.057, 1.71), (-2.969, -4.407, 2.058), (-2.969, -4.307, 1.879), (-2.969, -5.448, 1.133), (-2.969, -5.626, 1.243), (-2.969, -5.057, 1.71), (-2.969, -4.914, 1.561), (-2.969, -5.891, 0.6104), (-2.969, -6.094, 0.6729), (-2.969, -5.626, 1.243), (-2.969, -5.448, 1.133), (-2.969, -5.891, 0.0), (-2.969, -6.094, 0.0), (-2.969, -6.094, 0.6729), (-2.969, -5.891, 0.6104), (-2.031, -6.094, 0.0), (-2.969, -6.094, 0.0), (-2.969, -5.891, 0.0), (-2.031, -5.891, 0.0), (-2.031, -0.04687, 0.0), (-2.969, -0.04687, 0.0), (-2.969, 0.1562, 0.0), (-2.031, 0.1562, 0.0), (-0.625, -6.094, 0.07812), (0.625, -6.094, 0.07812), (0.625, -6.094, 0.625), (-0.625, -6.094, 0.625), (0.625, -5.891, 0.625), (-0.625, -5.891, 0.625), (-0.625, -6.094, 0.625), (0.625, -6.094, 0.625), (0.625, -6.094, 0.07812), (-0.625, -6.094, 0.07812), (-0.625, -5.891, 0.07812), (0.625, -5.891, 0.07812), (-0.625, -5.891, 0.07812), (-0.625, -6.094, 0.07812), (-0.625, -6.094, 0.625), (-0.625, -5.891, 0.625), (0.625, -5.891, 0.625), (0.625, -6.094, 0.625), (0.625, -6.094, 0.07812), (0.625, -5.891, 0.07812), (-0.3906, -6.25, -0.9375), (0.3906, -6.25, -0.9375), (0.3906, -6.25, 0.2344), (-0.3906, -6.25, 0.2344), (0.3906, -6.113, 0.2344), (-0.3906, -6.113, 0.2344), (-0.3906, -6.25, 0.2344), (0.3906, -6.25, 0.2344), (0.3906, -6.25, -0.9375), (-0.3906, -6.25, -0.9375), (-0.3906, -6.113, -0.9375), (0.3906, -6.113, -0.9375), (-0.3906, -6.113, -0.9375), (-0.3906, -6.25, -0.9375), (-0.3906, -6.25, 0.2344), (-0.3906, -6.113, 0.2344), (0.3906, -6.113, 0.2344), (0.3906, -6.25, 0.2344), (0.3906, -6.25, -0.9375), (0.3906, -6.113, -0.9375), (0.3906, -6.113, -0.9375), (-0.3906, -6.113, -0.9375), (-0.3906, -6.113, 0.2344), (0.3906, -6.113, 0.2344)], [], [(0, 1, 2, 3), (4, 5, 6, 7), (8, 9, 5, 4), (10, 11, 9, 8), (12, 13, 11, 10), (14, 15, 13, 12), (16, 17, 15, 14), (18, 19, 17, 16), (20, 21, 19, 18), (22, 23, 21, 20), (24, 25, 23, 22), (26, 27, 28, 29), (30, 31, 32, 33, 34, 35, 36, 37, 38, 39, 40, 41, 42), (43, 44, 45, 46, 47, 48, 49, 50, 51, 52, 53, 54, 55), (56, 57, 58, 59), (60, 61, 62, 63), (63, 62, 64, 65), (65, 64, 66, 67), (67, 66, 68, 69), (69, 68, 70, 71), (71, 70, 72, 73), (73, 72, 74, 75), (75, 74, 76, 77), (77, 76, 78, 79), (79, 78, 80, 81), (82, 83, 84, 85), (86, 87, 88, 89, 90, 91, 92, 93, 94, 95, 96, 97, 98), (99, 100, 101, 102, 103, 104, 105, 106, 107, 108, 109, 110, 111), (112, 113, 114, 115), (116, 117, 118, 119), (120, 121, 122, 123), (124, 125, 126, 127), (128, 129, 130, 131), (132, 133, 134, 135), (136, 137, 133, 132), (138, 139, 137, 136), (140, 141, 139, 138), (142, 143, 141, 140), (144, 145, 143, 142), (146, 147, 145, 144), (148, 149, 147, 146), (150, 151, 149, 148), (152, 153, 151, 150), (154, 155, 156, 157), (158, 159, 160, 161), (162, 163, 164, 165), (166, 167, 168, 169), (170, 171, 172, 173), (174, 175, 176, 177), (178, 179, 180, 181), (182, 183, 184, 185), (186, 187, 188, 189), (190, 191, 192, 193), (194, 195, 196, 197), (198, 199, 200, 201), (202, 203, 204, 205), (206, 207, 208, 209), (210, 211, 212, 213), (214, 215, 216, 217), (218, 219, 220, 221), (222, 223, 224, 225), (226, 227, 228, 229), (230, 231, 232, 233), (234, 235, 236, 237), (238, 239, 240, 241), (242, 243, 244, 245), (246, 247, 248, 249), (250, 251, 252, 253), (254, 255, 256, 257), (258, 259, 260, 261), (262, 263, 264, 265), (266, 267, 268, 269), (270, 271, 267, 266), (272, 273, 271, 270), (274, 275, 273, 272), (276, 277, 275, 274), (278, 279, 277, 276), (280, 281, 279, 278), (282, 283, 281, 280), (284, 285, 283, 282), (286, 287, 285, 284), (288, 289, 290, 291), (292, 293, 294, 295), (296, 297, 298, 299), (300, 301, 302, 303), (304, 305, 306, 307), (308, 309, 310, 311), (312, 313, 314, 315), (316, 317, 318, 319), (320, 321, 322, 323), (324, 325, 326, 327), (328, 329, 330, 331), (332, 333, 334, 335), (336, 337, 338, 339), (340, 341, 342, 343), (344, 345, 346, 347), (348, 349, 350, 351), (352, 353, 354, 355), (356, 357, 358, 359), (360, 361, 362, 363), (364, 365, 366, 367), (368, 369, 370, 371), (372, 373, 374, 375), (376, 377, 378, 379), (380, 381, 382, 383), (384, 385, 386, 387), (388, 389, 390, 391), (392, 393, 394, 395), (396, 397, 398, 399), (400, 401, 402, 403), (404, 405, 406, 407), (408, 409, 410, 411), (412, 413, 414, 415), (416, 417, 418, 419), (420, 421, 422, 423), (424, 425, 426, 427), (428, 429, 430, 431), (432, 433, 434, 435), (436, 437, 438, 439)])
me_lid.polygons.foreach_set('use_smooth', [0, 1, 1, 1, 1, 1, 1, 1, 1, 1, 1, 0, 0, 0, 0, 1, 1, 1, 1, 1, 1, 1, 1, 1, 1, 0, 0, 0, 0, 0, 0, 0, 0, 1, 1, 1, 1, 1, 1, 1, 1, 1, 1, 0, 0, 0, 0, 0, 0, 0, 0, 0, 0, 0, 0, 0, 0, 0, 0, 0, 0, 0, 0, 0, 0, 0, 0, 0, 0, 0, 0, 1, 1, 1, 1, 1, 1, 1, 1, 1, 1, 0, 0, 0, 0, 0, 0, 0, 0, 0, 0, 0, 0, 0, 0, 0, 0, 0, 0, 0, 0, 0, 0, 0, 0, 0, 0, 0, 0, 0, 0, 0, 0, 0, 0, 0, 0, 0, 0])
_uv = me_lid.uv_layers.new(name='UVMap')
_uv.uv.foreach_set('vector', [0.1182, 0.9716, 0.4091, 0.9716, 0.4091, 0.9905, 0.1182, 0.9905, 0.1182, 0.9504, 0.4091, 0.9504, 0.4091, 0.9716, 0.1182, 0.9716, 0.1182, 0.9292, 0.4091, 0.9292, 0.4091, 0.9504, 0.1182, 0.9504, 0.1182, 0.9081, 0.4091, 0.9081, 0.4091, 0.9292, 0.1182, 0.9292, 0.1182, 0.8869, 0.4091, 0.8869, 0.4091, 0.9081, 0.1182, 0.9081, 0.1182, 0.8657, 0.4091, 0.8657, 0.4091, 0.8869, 0.1182, 0.8869, 0.1182, 0.8445, 0.4091, 0.8445, 0.4091, 0.8657, 0.1182, 0.8657, 0.1182, 0.8234, 0.4091, 0.8234, 0.4091, 0.8445, 0.1182, 0.8445, 0.1182, 0.8022, 0.4091, 0.8022, 0.4091, 0.8234, 0.1182, 0.8234, 0.1182, 0.781, 0.4091, 0.781, 0.4091, 0.8022, 0.1182, 0.8022, 0.1182, 0.7599, 0.4091, 0.7599, 0.4091, 0.781, 0.1182, 0.781, 0.1182, 0.7409, 0.4091, 0.7409, 0.4091, 0.7599, 0.1182, 0.7599, 0.009091, 0.03318, 0.009091, 0.05213, 0.02213, 0.06832, 0.03792, 0.08158, 0.05586, 0.09142, 0.07528, 0.09748, 0.09545, 0.09953, 0.1156, 0.09748, 0.1351, 0.09142, 0.153, 0.08158, 0.1688, 0.06832, 0.1818, 0.05213, 0.1818, 0.03318, 0.1909, 0.03318, 0.1909, 0.05213, 0.2039, 0.06832, 0.2197, 0.08158, 0.2377, 0.09142, 0.2571, 0.09748, 0.2773, 0.09953, 0.2974, 0.09748, 0.3169, 0.09142, 0.3348, 0.08158, 0.3506, 0.06832, 0.3636, 0.05213, 0.3636, 0.03318, 0.4182, 0.9905, 0.6909, 0.9905, 0.6909, 0.9746, 0.4182, 0.9746, 0.4182, 0.9746, 0.6909, 0.9746, 0.6909, 0.9558, 0.4182, 0.9558, 0.4182, 0.9558, 0.6909, 0.9558, 0.6909, 0.9371, 0.4182, 0.9371, 0.4182, 0.9371, 0.6909, 0.9371, 0.6909, 0.9183, 0.4182, 0.9183, 0.4182, 0.9183, 0.6909, 0.9183, 0.6909, 0.8996, 0.4182, 0.8996, 0.4182, 0.8996, 0.6909, 0.8996, 0.6909, 0.8808, 0.4182, 0.8808, 0.4182, 0.8808, 0.6909, 0.8808, 0.6909, 0.862, 0.4182, 0.862, 0.4182, 0.862, 0.6909, 0.862, 0.6909, 0.8433, 0.4182, 0.8433, 0.4182, 0.8433, 0.6909, 0.8433, 0.6909, 0.8245, 0.4182, 0.8245, 0.4182, 0.8245, 0.6909, 0.8245, 0.6909, 0.8058, 0.4182, 0.8058, 0.4182, 0.8058, 0.6909, 0.8058, 0.6909, 0.787, 0.4182, 0.787, 0.4182, 0.787, 0.6909, 0.787, 0.6909, 0.7711, 0.4182, 0.7711, 0.5, 0.04265, 0.5, 0.0586, 0.5119, 0.07262, 0.5261, 0.08407, 0.5421, 0.09256, 0.5594, 0.09777, 0.5773, 0.09953, 0.5952, 0.09777, 0.6124, 0.09256, 0.6284, 0.08407, 0.6426, 0.07262, 0.6545, 0.0586, 0.6545, 0.04265, 0.6636, 0.04265, 0.6636, 0.0586, 0.6755, 0.07262, 0.6898, 0.08407, 0.7058, 0.09256, 0.723, 0.09777, 0.7409, 0.09953, 0.7588, 0.09777, 0.776, 0.09256, 0.7921, 0.08407, 0.8063, 0.07262, 0.8182, 0.0586, 0.8182, 0.04265, 0.3091, 0.5071, 0.6, 0.5071, 0.6, 0.4976, 0.3091, 0.4976, 0.3091, 0.3365, 0.6, 0.3365, 0.6, 0.327, 0.3091, 0.327, 0.3091, 0.4976, 0.3182, 0.4976, 0.3182, 0.3365, 0.3091, 0.3365, 0.5909, 0.4976, 0.6, 0.4976, 0.6, 0.3365, 0.5909, 0.3365, 0.009091, 0.8658, 0.03636, 0.8658, 0.03636, 0.8863, 0.009091, 0.8863, 0.009091, 0.8435, 0.03636, 0.8435, 0.03636, 0.8658, 0.009091, 0.8658, 0.009091, 0.8211, 0.03636, 0.8211, 0.03636, 0.8435, 0.009091, 0.8435, 0.009091, 0.7987, 0.03636, 0.7987, 0.03636, 0.8211, 0.009091, 0.8211, 0.009091, 0.7763, 0.03636, 0.7763, 0.03636, 0.7987, 0.009091, 0.7987, 0.009091, 0.7539, 0.03636, 0.7539, 0.03636, 0.7763, 0.009091, 0.7763, 0.009091, 0.7315, 0.03636, 0.7315, 0.03636, 0.7539, 0.009091, 0.7539, 0.009091, 0.7091, 0.03636, 0.7091, 0.03636, 0.7315, 0.009091, 0.7315, 0.009091, 0.6868, 0.03636, 0.6868, 0.03636, 0.7091, 0.009091, 0.7091, 0.009091, 0.6644, 0.03636, 0.6644, 0.03636, 0.6868, 0.009091, 0.6868, 0.009091, 0.642, 0.03636, 0.642, 0.03636, 0.6644, 0.009091, 0.6644, 0.009091, 0.6216, 0.03636, 0.6216, 0.03636, 0.642, 0.009091, 0.642, 0.08182, 0.8863, 0.08773, 0.8863, 0.08773, 0.8658, 0.08182, 0.8658, 0.08182, 0.8658, 0.08773, 0.8658, 0.08773, 0.8435, 0.08182, 0.8435, 0.08182, 0.8435, 0.08773, 0.8435, 0.08773, 0.8211, 0.08182, 0.8211, 0.08182, 0.8211, 0.08773, 0.8211, 0.08773, 0.7987, 0.08182, 0.7987, 0.08182, 0.7987, 0.08773, 0.7987, 0.08773, 0.7763, 0.08182, 0.7763, 0.08182, 0.7763, 0.08773, 0.7763, 0.08773, 0.7539, 0.08182, 0.7539, 0.08182, 0.7539, 0.08773, 0.7539, 0.08773, 0.7315, 0.08182, 0.7315, 0.08182, 0.7315, 0.08773, 0.7315, 0.08773, 0.7091, 0.08182, 0.7091, 0.08182, 0.7091, 0.08773, 0.7091, 0.08773, 0.6868, 0.08182, 0.6868, 0.08182, 0.6868, 0.08773, 0.6868, 0.08773, 0.6644, 0.08182, 0.6644, 0.08182, 0.6644, 0.08773, 0.6644, 0.08773, 0.642, 0.08182, 0.642, 0.08182, 0.642, 0.08773, 0.642, 0.08773, 0.6216, 0.08182, 0.6216, 0.08182, 0.8658, 0.08773, 0.8658, 0.08773, 0.8863, 0.08182, 0.8863, 0.08182, 0.8435, 0.08773, 0.8435, 0.08773, 0.8658, 0.08182, 0.8658, 0.08182, 0.8211, 0.08773, 0.8211, 0.08773, 0.8435, 0.08182, 0.8435, 0.08182, 0.7987, 0.08773, 0.7987, 0.08773, 0.8211, 0.08182, 0.8211, 0.08182, 0.7763, 0.08773, 0.7763, 0.08773, 0.7987, 0.08182, 0.7987, 0.08182, 0.7539, 0.08773, 0.7539, 0.08773, 0.7763, 0.08182, 0.7763, 0.08182, 0.7315, 0.08773, 0.7315, 0.08773, 0.7539, 0.08182, 0.7539, 0.08182, 0.7091, 0.08773, 0.7091, 0.08773, 0.7315, 0.08182, 0.7315, 0.08182, 0.6868, 0.08773, 0.6868, 0.08773, 0.7091, 0.08182, 0.7091, 0.08182, 0.6644, 0.08773, 0.6644, 0.08773, 0.6868, 0.08182, 0.6868, 0.08182, 0.642, 0.08773, 0.642, 0.08773, 0.6644, 0.08182, 0.6644, 0.08182, 0.6216, 0.08773, 0.6216, 0.08773, 0.642, 0.08182, 0.642, 0.08182, 0.9844, 0.1091, 0.9844, 0.1091, 0.9905, 0.08182, 0.9905, 0.08182, 0.9844, 0.1091, 0.9844, 0.1091, 0.9905, 0.08182, 0.9905, 0.04545, 0.8658, 0.07273, 0.8658, 0.07273, 0.8863, 0.04545, 0.8863, 0.04545, 0.8435, 0.07273, 0.8435, 0.07273, 0.8658, 0.04545, 0.8658, 0.04545, 0.8211, 0.07273, 0.8211, 0.07273, 0.8435, 0.04545, 0.8435, 0.04545, 0.7987, 0.07273, 0.7987, 0.07273, 0.8211, 0.04545, 0.8211, 0.04545, 0.7763, 0.07273, 0.7763, 0.07273, 0.7987, 0.04545, 0.7987, 0.04545, 0.7539, 0.07273, 0.7539, 0.07273, 0.7763, 0.04545, 0.7763, 0.04545, 0.7315, 0.07273, 0.7315, 0.07273, 0.7539, 0.04545, 0.7539, 0.04545, 0.7091, 0.07273, 0.7091, 0.07273, 0.7315, 0.04545, 0.7315, 0.04545, 0.6868, 0.07273, 0.6868, 0.07273, 0.7091, 0.04545, 0.7091, 0.04545, 0.6644, 0.07273, 0.6644, 0.07273, 0.6868, 0.04545, 0.6868, 0.04545, 0.642, 0.07273, 0.642, 0.07273, 0.6644, 0.04545, 0.6644, 0.04545, 0.6216, 0.07273, 0.6216, 0.07273, 0.642, 0.04545, 0.642, 0.08182, 0.8863, 0.08773, 0.8863, 0.08773, 0.8658, 0.08182, 0.8658, 0.08182, 0.8658, 0.08773, 0.8658, 0.08773, 0.8435, 0.08182, 0.8435, 0.08182, 0.8435, 0.08773, 0.8435, 0.08773, 0.8211, 0.08182, 0.8211, 0.08182, 0.8211, 0.08773, 0.8211, 0.08773, 0.7987, 0.08182, 0.7987, 0.08182, 0.7987, 0.08773, 0.7987, 0.08773, 0.7763, 0.08182, 0.7763, 0.08182, 0.7763, 0.08773, 0.7763, 0.08773, 0.7539, 0.08182, 0.7539, 0.08182, 0.7539, 0.08773, 0.7539, 0.08773, 0.7315, 0.08182, 0.7315, 0.08182, 0.7315, 0.08773, 0.7315, 0.08773, 0.7091, 0.08182, 0.7091, 0.08182, 0.7091, 0.08773, 0.7091, 0.08773, 0.6868, 0.08182, 0.6868, 0.08182, 0.6868, 0.08773, 0.6868, 0.08773, 0.6644, 0.08182, 0.6644, 0.08182, 0.6644, 0.08773, 0.6644, 0.08773, 0.642, 0.08182, 0.642, 0.08182, 0.642, 0.08773, 0.642, 0.08773, 0.6216, 0.08182, 0.6216, 0.08182, 0.8658, 0.08773, 0.8658, 0.08773, 0.8863, 0.08182, 0.8863, 0.08182, 0.8435, 0.08773, 0.8435, 0.08773, 0.8658, 0.08182, 0.8658, 0.08182, 0.8211, 0.08773, 0.8211, 0.08773, 0.8435, 0.08182, 0.8435, 0.08182, 0.7987, 0.08773, 0.7987, 0.08773, 0.8211, 0.08182, 0.8211, 0.08182, 0.7763, 0.08773, 0.7763, 0.08773, 0.7987, 0.08182, 0.7987, 0.08182, 0.7539, 0.08773, 0.7539, 0.08773, 0.7763, 0.08182, 0.7763, 0.08182, 0.7315, 0.08773, 0.7315, 0.08773, 0.7539, 0.08182, 0.7539, 0.08182, 0.7091, 0.08773, 0.7091, 0.08773, 0.7315, 0.08182, 0.7315, 0.08182, 0.6868, 0.08773, 0.6868, 0.08773, 0.7091, 0.08182, 0.7091, 0.08182, 0.6644, 0.08773, 0.6644, 0.08773, 0.6868, 0.08182, 0.6868, 0.08182, 0.642, 0.08773, 0.642, 0.08773, 0.6644, 0.08182, 0.6644, 0.08182, 0.6216, 0.08773, 0.6216, 0.08773, 0.642, 0.08182, 0.642, 0.08182, 0.9844, 0.1091, 0.9844, 0.1091, 0.9905, 0.08182, 0.9905, 0.08182, 0.9844, 0.1091, 0.9844, 0.1091, 0.9905, 0.08182, 0.9905, 0.95, 0.08294, 0.9864, 0.08294, 0.9864, 0.09953, 0.95, 0.09953, 0.4364, 0.09953, 0.4727, 0.09953, 0.4727, 0.09336, 0.4364, 0.09336, 0.4364, 0.09336, 0.4727, 0.09336, 0.4727, 0.09953, 0.4364, 0.09953, 0.4364, 0.08294, 0.4423, 0.08294, 0.4423, 0.09953, 0.4364, 0.09953, 0.4364, 0.09953, 0.4423, 0.09953, 0.4423, 0.08294, 0.4364, 0.08294, 0.8273, 0.06398, 0.85, 0.06398, 0.85, 0.09953, 0.8273, 0.09953, 0.4364, 0.09953, 0.4591, 0.09953, 0.4591, 0.09536, 0.4364, 0.09536, 0.4364, 0.09536, 0.4591, 0.09536, 0.4591, 0.09953, 0.4364, 0.09953, 0.4364, 0.06398, 0.4404, 0.06398, 0.4404, 0.09953, 0.4364, 0.09953, 0.4364, 0.09953, 0.4404, 0.09953, 0.4404, 0.06398, 0.4364, 0.06398, 0.4364, 0.06398, 0.4591, 0.06398, 0.4591, 0.09953, 0.4364, 0.09953])
me_lid.materials.append(mat_dice_box)
me_lid.update()

# ---- objects
ob_body = bpy.data.objects.new('Body', me_body)
ob_lid = bpy.data.objects.new('Lid', me_lid)

# ---- transforms, parenting, visibility, modifiers, constraints
ob_body.location = (-0.0, -0.0, 0.0)
ob_lid.location = (-0.0, 2.969, 3.906)

# ---- collection membership
scene.collection.objects.link(ob_body)
scene.collection.objects.link(ob_lid)

# ---- scene / render settings (as saved in the file)
scene.frame_start = 1; scene.frame_end = 250; scene.frame_set(1)
scene.render.engine = 'BLENDER_EEVEE_NEXT'
scene.render.bake_bias = 0.0
scene.render.bake_samples = 0
scene.render.compositor_device = 'GPU'
scene.eevee.use_volume_custom_range = False
scene.eevee.fast_gi_thickness_near = 0.1
scene.eevee.fast_gi_thickness_far = 0.0
scene.eevee.ray_tracing_options.screen_trace_thickness = 0.1
bpy.context.view_layer.update()

# ---- added for rendering (the .blend has no active camera and no usable light): camera, sun + grey world if the file has none
cam_auto = bpy.data.cameras.new('AutoCamera')
cam_auto.lens = 50.0
cam_auto.sensor_width = 36.0
cam_auto.clip_end = 1000.0
ob_auto_camera = bpy.data.objects.new('AutoCamera', cam_auto)
scene.collection.objects.link(ob_auto_camera)
ob_auto_camera.location = (12.4398, -14.9798, 13.0768)
ob_auto_camera.rotation_euler = (1.09748, -7.21219e-08, 0.694738)
scene.camera = ob_auto_camera
light_auto_sun = bpy.data.lights.new('AutoSun', 'SUN')
light_auto_sun.energy = 3.0
light_auto_sun.angle = 0.0523599
ob_auto_sun = bpy.data.objects.new('AutoSun', light_auto_sun)
scene.collection.objects.link(ob_auto_sun)
ob_auto_sun.rotation_euler = (0.872665, 0.174533, 0.523599)
if scene.world is None:
    world_auto = bpy.data.worlds.new('AutoWorld')
    world_auto.color = (0.3, 0.3, 0.3)
    scene.world = world_auto
bpy.context.view_layer.update()
